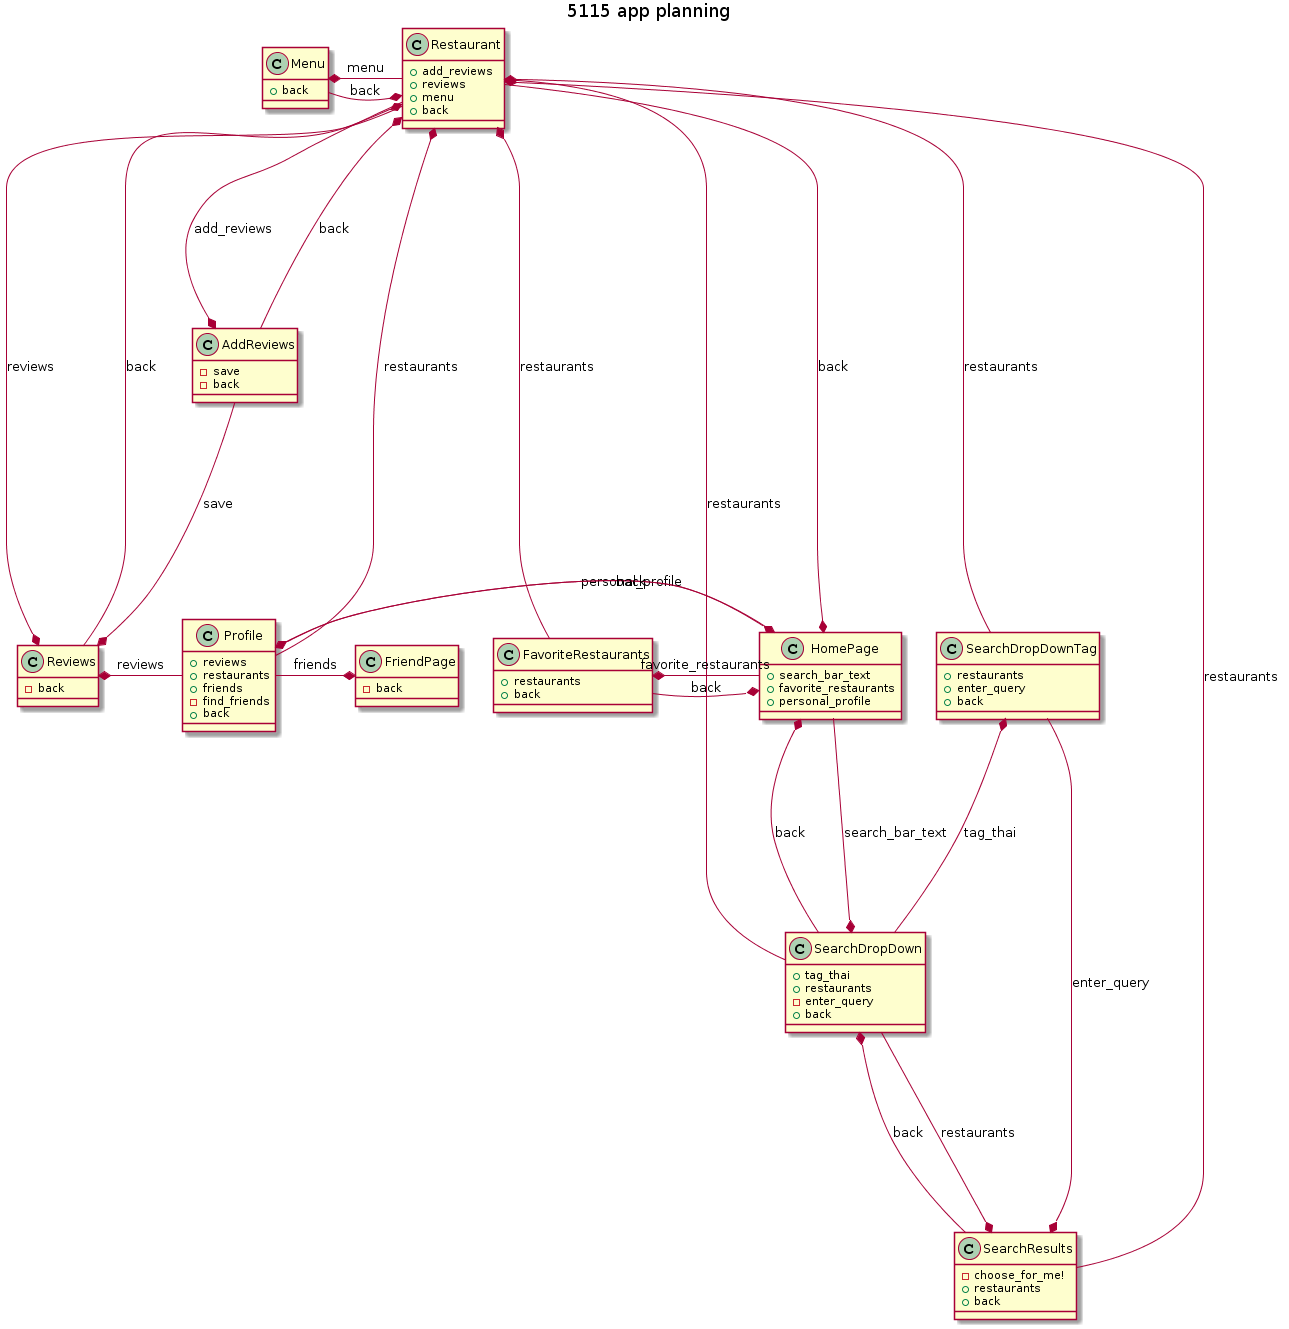

The diagram above was rendered by PlantUML. Its source (embedded in the PNG):
@startuml
title 5115 app planning

class HomePage{
    +search_bar_text
    +favorite_restaurants
    +personal_profile
}

class SearchDropDown{
    +tag_thai
    +restaurants
    -enter_query
    +back
}

class SearchDropDownTag{
    +restaurants
    +enter_query
    +back
}

class SearchResults{
    -choose_for_me!
    +restaurants
    +back
}

class Restaurant{
    +add_reviews
    +reviews
    +menu
    +back
}

class Menu{
    +back
}

class FavoriteRestaurants{
    +restaurants
    +back
}

class Profile{
    +reviews
    +restaurants
    +friends
    -find_friends
    +back
}

class FriendPage{
    -back
}

class Reviews{
    -back
}

class AddReviews{
    -save
    -back
}

SearchDropDown --down--* SearchResults: restaurants
SearchDropDown --down--* SearchDropDownTag: tag_thai
SearchDropDown --down--* Restaurant: restaurants
SearchDropDown --down--* HomePage: back

SearchDropDownTag --up--* SearchResults: enter_query
SearchDropDownTag --down--* Restaurant: restaurants

SearchResults --down--* SearchDropDown: back
SearchResults --down--* Restaurant: restaurants

HomePage --up--* SearchDropDown: search_bar_text
HomePage --right--* FavoriteRestaurants: favorite_restaurants
HomePage --right--* Profile: personal_profile

FavoriteRestaurants --right--* Restaurant: restaurants
FavoriteRestaurants --left--* HomePage: back

Profile --right--* Restaurant: restaurants
Profile --right--* HomePage: back
Profile --left--* FriendPage: friends
Profile --right--* Reviews: reviews

Restaurant --right--* Menu: menu
Restaurant --left--* HomePage: back
Restaurant --up--* AddReviews: add_reviews
Restaurant --up--* Reviews: reviews

AddReviews --up--* Reviews: save
AddReviews --down--* Restaurant: back

Reviews --down--* Restaurant: back

Menu --left--* Restaurant: back
@enduml